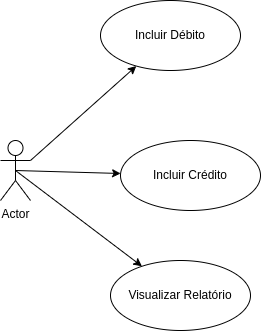

The diagram above was exported from draw.io. Its source (the exported page's mxGraphModel, read from the mxfile embedded in the PNG):
<mxGraphModel dx="924" dy="843" grid="1" gridSize="10" guides="1" tooltips="1" connect="1" arrows="1" fold="1" page="1" pageScale="1" pageWidth="850" pageHeight="1100" math="0" shadow="0">
  <root>
    <mxCell id="0" />
    <mxCell id="1" parent="0" />
    <mxCell id="15" style="html=1;exitX=1;exitY=0.3333333333333333;exitDx=0;exitDy=0;exitPerimeter=0;" parent="1" source="2" target="13" edge="1">
      <mxGeometry relative="1" as="geometry">
        <mxPoint x="200" y="560" as="sourcePoint" />
      </mxGeometry>
    </mxCell>
    <mxCell id="16" style="edgeStyle=none;html=1;exitX=0.5;exitY=0.5;exitDx=0;exitDy=0;exitPerimeter=0;" parent="1" source="2" target="14" edge="1">
      <mxGeometry relative="1" as="geometry" />
    </mxCell>
    <mxCell id="18" style="edgeStyle=none;html=1;exitX=0.5;exitY=0.5;exitDx=0;exitDy=0;exitPerimeter=0;" parent="1" source="2" target="17" edge="1">
      <mxGeometry relative="1" as="geometry" />
    </mxCell>
    <mxCell id="2" value="Actor" style="shape=umlActor;verticalLabelPosition=bottom;verticalAlign=top;html=1;" parent="1" vertex="1">
      <mxGeometry x="100" y="600" width="30" height="60" as="geometry" />
    </mxCell>
    <mxCell id="13" value="Incluir Débito" style="ellipse;whiteSpace=wrap;html=1;" parent="1" vertex="1">
      <mxGeometry x="200" y="460" width="140" height="70" as="geometry" />
    </mxCell>
    <mxCell id="14" value="Incluir Crédito" style="ellipse;whiteSpace=wrap;html=1;" parent="1" vertex="1">
      <mxGeometry x="220" y="600" width="140" height="70" as="geometry" />
    </mxCell>
    <mxCell id="17" value="Visualizar Relatório" style="ellipse;whiteSpace=wrap;html=1;" parent="1" vertex="1">
      <mxGeometry x="210" y="720" width="140" height="70" as="geometry" />
    </mxCell>
  </root>
</mxGraphModel>